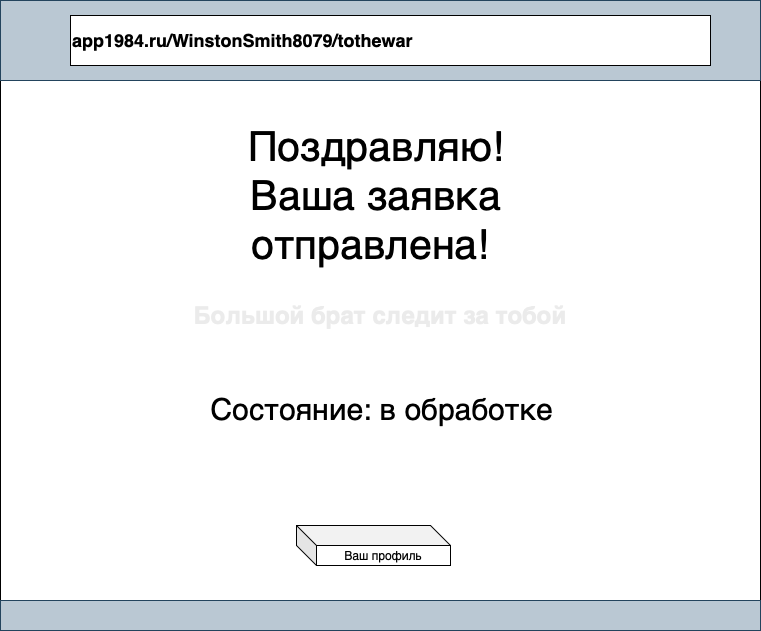

The diagram above was exported from draw.io. Its source (the exported page's mxGraphModel, read from the mxfile embedded in the PNG):
<mxGraphModel dx="946" dy="645" grid="1" gridSize="10" guides="1" tooltips="1" connect="1" arrows="1" fold="1" page="1" pageScale="1" pageWidth="827" pageHeight="1169" math="0" shadow="0">
  <root>
    <mxCell id="0" />
    <mxCell id="1" parent="0" />
    <mxCell id="M8dP2UDwp7qeOO5Bv91s-1" value="&lt;h1&gt;&lt;font color=&quot;#ebebeb&quot;&gt;Большой брат следит за тобой&lt;/font&gt;&lt;/h1&gt;" style="rounded=0;whiteSpace=wrap;html=1;" parent="1" vertex="1">
      <mxGeometry x="34" y="20" width="760" height="630" as="geometry" />
    </mxCell>
    <mxCell id="M8dP2UDwp7qeOO5Bv91s-2" value="" style="rounded=0;whiteSpace=wrap;html=1;fillColor=#bac8d3;strokeColor=#23445d;" parent="1" vertex="1">
      <mxGeometry x="34" y="20" width="760" height="80" as="geometry" />
    </mxCell>
    <mxCell id="M8dP2UDwp7qeOO5Bv91s-3" value="" style="rounded=0;whiteSpace=wrap;html=1;fillColor=#bac8d3;strokeColor=#23445d;" parent="1" vertex="1">
      <mxGeometry x="34" y="620" width="760" height="30" as="geometry" />
    </mxCell>
    <mxCell id="M8dP2UDwp7qeOO5Bv91s-4" value="&lt;h2&gt;app1984.ru/WinstonSmith8079/tothewar&lt;/h2&gt;" style="rounded=0;whiteSpace=wrap;html=1;align=left;" parent="1" vertex="1">
      <mxGeometry x="104" y="35" width="640" height="50" as="geometry" />
    </mxCell>
    <mxCell id="sKGTi-fY4GShmLMHaGJ7-1" value="Ваш профиль" style="shape=cube;whiteSpace=wrap;html=1;boundedLbl=1;backgroundOutline=1;darkOpacity=0.05;darkOpacity2=0.1;" vertex="1" parent="1">
      <mxGeometry x="330" y="545" width="154" height="40" as="geometry" />
    </mxCell>
    <mxCell id="sKGTi-fY4GShmLMHaGJ7-2" value="&lt;font style=&quot;font-size: 41px&quot;&gt;Поздравляю!Ваша заявка отправлена!&amp;nbsp;&lt;/font&gt;" style="text;html=1;strokeColor=none;fillColor=none;align=center;verticalAlign=middle;whiteSpace=wrap;rounded=0;" vertex="1" parent="1">
      <mxGeometry x="230" y="140" width="360" height="150" as="geometry" />
    </mxCell>
    <mxCell id="sKGTi-fY4GShmLMHaGJ7-3" value="&lt;font style=&quot;font-size: 30px&quot;&gt;Состояние: в обработке&amp;nbsp;&lt;/font&gt;" style="text;html=1;strokeColor=none;fillColor=none;align=center;verticalAlign=middle;whiteSpace=wrap;rounded=0;fontSize=41;" vertex="1" parent="1">
      <mxGeometry x="210" y="410" width="420" height="30" as="geometry" />
    </mxCell>
  </root>
</mxGraphModel>